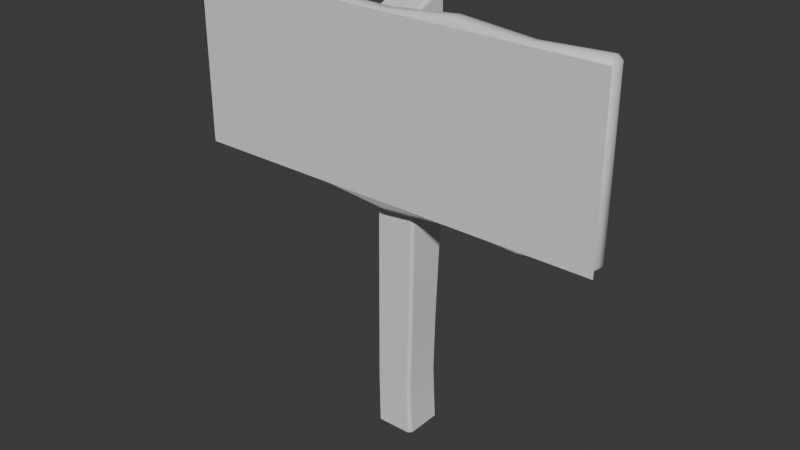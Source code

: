 # Source: signpost.blend  (saved by Blender 4.1.24; exported with 4.5.12 LTS)
import bpy
from mathutils import Matrix  # noqa: F401  (used for matrix-valued properties, if any)

bpy.ops.wm.read_factory_settings(use_empty=True)
scene = bpy.context.scene
scene.name = 'Scene'

# ---- collections
col_collection = bpy.data.collections.new('Collection'); scene.collection.children.link(col_collection)

# ---- materials (node trees are filled in below, after node groups)
mat_signpostwood = bpy.data.materials.new('SignpostWood')
mat_signpostwood.use_transparent_shadow = False
mat_signpostfront = bpy.data.materials.new('SignpostFront')
mat_signpostfront.use_transparent_shadow = False

# ---- material node trees
mat_signpostwood.use_nodes = True; mat_signpostwood.node_tree.nodes.clear()
_N = mat_signpostwood.node_tree.nodes; _L = mat_signpostwood.node_tree.links
n0 = _N.new('ShaderNodeBsdfPrincipled'); n0.name = 'Principled BSDF'; n0.location = (10, 300)
n1 = _N.new('ShaderNodeOutputMaterial'); n1.name = 'Material Output'; n1.location = (300, 300)
_L.new(n0.outputs[0], n1.inputs[0])
n1.is_active_output = True
mat_signpostfront.use_nodes = True; mat_signpostfront.node_tree.nodes.clear()
_N = mat_signpostfront.node_tree.nodes; _L = mat_signpostfront.node_tree.links
n0 = _N.new('ShaderNodeBsdfPrincipled'); n0.name = 'Principled BSDF'; n0.location = (10, 300)
n1 = _N.new('ShaderNodeOutputMaterial'); n1.name = 'Material Output'; n1.location = (300, 300)
_L.new(n0.outputs[0], n1.inputs[0])
n1.is_active_output = True

# ---- world
world_world = bpy.data.worlds.new('World'); scene.world = world_world
world_world.use_nodes = True; world_world.node_tree.nodes.clear()
_N = world_world.node_tree.nodes; _L = world_world.node_tree.links
n0 = _N.new('ShaderNodeOutputWorld'); n0.name = 'World Output'; n0.location = (300, 300)
n1 = _N.new('ShaderNodeBackground'); n1.name = 'Background'; n1.location = (10, 300)
n1.inputs[0].default_value = (0.05088, 0.05088, 0.05088, 1.0)
_L.new(n1.outputs[0], n0.inputs[0])
n0.is_active_output = True
world_world.color = (0.05088, 0.05088, 0.05088)
world_world.use_sun_shadow = False
world_world.sun_shadow_jitter_overblur = 0.0

# ---- meshes
me_cube_001 = bpy.data.meshes.new('Cube.001')
me_cube_001.from_pydata([(-0.05035, -0.04999, 5.599e-05), (-0.04961, -0.04974, 0.9893), (-0.05035, 0.05, 9.887e-05), (-0.04961, 0.04974, 1.031), (0.04832, -0.05, 0.0004545), (0.05033, -0.04974, 0.9918), (0.04832, 0.05, 0.0004803), (0.05033, 0.04974, 1.033), (-0.05438, -0.0478, 0.1287), (-0.05092, -0.05039, 0.2857), (-0.04868, -0.05071, 0.59), (-0.04928, -0.04769, 0.7171), (-0.04706, -0.04862, 0.8692), (-0.04706, 0.04862, 0.8965), (-0.04928, 0.0501, 0.7171), (-0.04868, 0.05525, 0.5854), (-0.05092, 0.0456, 0.2858), (-0.05438, 0.05055, 0.1402), (0.05167, 0.04862, 0.9047), (0.05098, 0.0501, 0.7196), (0.05318, 0.05525, 0.5854), (0.04819, 0.0456, 0.2862), (0.0411, 0.05055, 0.1415), (0.05167, -0.04862, 0.8774), (0.05098, -0.0477, 0.7196), (0.05318, -0.05071, 0.59), (0.04819, -0.05038, 0.2861), (0.0411, -0.0478, 0.13)], [], [(12, 1, 3, 13), (13, 3, 7, 18), (18, 7, 5, 23), (2, 6, 4, 0), (7, 3, 1, 5), (4, 27, 8, 0), (27, 26, 9, 8), (6, 22, 27, 4), (22, 21, 26, 27), (10, 9, 26, 25), (20, 19, 24, 25), (19, 18, 23, 24), (2, 17, 22, 6), (17, 16, 21, 22), (15, 14, 19, 20), (14, 13, 18, 19), (0, 8, 17, 2), (8, 9, 16, 17), (10, 11, 14, 15), (11, 12, 13, 14), (10, 15, 16, 9), (21, 16, 15, 20), (25, 26, 21, 20)])
me_cube_001.polygons.foreach_set('use_smooth', [True] * 23)
_k = set([(0, 2), (0, 4), (0, 8), (1, 3), (1, 5), (1, 12), (2, 6), (2, 17), (3, 7), (3, 13), (4, 6), (4, 27), (5, 7), (5, 23), (6, 22), (7, 18), (8, 9), (10, 11), (11, 12), (13, 14), (14, 15), (16, 17), (18, 19), (19, 20), (21, 22), (23, 24), (24, 25), (26, 27)])
me_cube_001.attributes.new('sharp_edge', 'BOOLEAN', 'EDGE').data.foreach_set('value', [ (min(e.vertices), max(e.vertices)) in _k for e in me_cube_001.edges])
_uv = me_cube_001.uv_layers.new(name='UVMap')
_uv.uv.foreach_set('vector', [0.5893, 0.0, 0.625, 0.0, 0.625, 0.25, 0.5893, 0.25, 0.5893, 0.25, 0.625, 0.25, 0.625, 0.5, 0.5893, 0.5, 0.5893, 0.5, 0.625, 0.5, 0.625, 0.75, 0.5893, 0.75, 0.125, 0.5, 0.375, 0.5, 0.375, 0.75, 0.125, 0.75, 0.625, 0.5, 0.875, 0.5, 0.875, 0.75, 0.625, 0.75, 0.375, 0.75, 0.4107, 0.75, 0.4107, 1.0, 0.375, 1.0, 0.4107, 0.75, 0.4464, 0.75, 0.4464, 1.0, 0.4107, 1.0, 0.375, 0.5, 0.4107, 0.5, 0.4107, 0.75, 0.375, 0.75, 0.4107, 0.5, 0.4464, 0.5, 0.4464, 0.75, 0.4107, 0.75, 0.0, 0.0, 0.4464, 1.0, 0.4464, 0.75, 0.0, 0.0, 0.5179, 0.5, 0.5536, 0.5, 0.5536, 0.75, 0.5179, 0.75, 0.5536, 0.5, 0.5893, 0.5, 0.5893, 0.75, 0.5536, 0.75, 0.375, 0.25, 0.4107, 0.25, 0.4107, 0.5, 0.375, 0.5, 0.4107, 0.25, 0.4464, 0.25, 0.4464, 0.5, 0.4107, 0.5, 0.5179, 0.25, 0.5536, 0.25, 0.5536, 0.5, 0.5179, 0.5, 0.5536, 0.25, 0.5893, 0.25, 0.5893, 0.5, 0.5536, 0.5, 0.375, 0.0, 0.4107, 0.0, 0.4107, 0.25, 0.375, 0.25, 0.4107, 0.0, 0.4464, 0.0, 0.4464, 0.25, 0.4107, 0.25, 0.5179, 0.0, 0.5536, 0.0, 0.5536, 0.25, 0.5179, 0.25, 0.5536, 0.0, 0.5893, 0.0, 0.5893, 0.25, 0.5536, 0.25, 0.5179, 0.0, 0.5179, 0.25, 0.4464, 0.25, 0.4464, 0.0, 0.4464, 0.5, 0.4464, 0.25, 0.5179, 0.25, 0.5179, 0.5, 0.5179, 0.75, 0.4464, 0.75, 0.4464, 0.5, 0.5179, 0.5])
me_cube_001.materials.append(mat_signpostwood)
me_cube_001.update()
me_cube_002 = bpy.data.meshes.new('Cube.002')
me_cube_002.from_pydata([(-0.5194, -0.07729, -0.2), (-0.5006, -0.08884, 0.2034), (-0.5194, -0.03729, -0.2), (-0.5006, -0.04884, 0.2034), (0.498, -0.08208, -0.1952), (0.5, -0.08817, 0.2095), (0.4982, -0.04267, -0.2), (0.4982, -0.04267, 0.2095), (0.3333, -0.05, -0.2129), (0.1667, -0.04796, -0.2089), (-0.0005112, -0.04642, -0.2229), (-0.1667, -0.05, -0.2089), (-0.3408, -0.04507, -0.2), (-0.3349, -0.047, 0.2086), (-0.1673, -0.04884, 0.2034), (-0.0005112, -0.04642, 0.2), (0.1667, -0.04796, 0.2168), (0.3333, -0.05, 0.2037), (-0.3408, -0.08507, -0.2), (-0.1667, -0.09, -0.2089), (1.49e-08, -0.09, -0.2229), (0.1667, -0.08526, -0.2089), (0.3333, -0.09, -0.2129), (0.3333, -0.09, 0.2037), (0.1667, -0.09102, 0.2168), (-1.49e-08, -0.09, 0.2), (-0.1673, -0.08884, 0.2034), (-0.3349, -0.087, 0.2086)], [], [(0, 1, 3, 2), (8, 17, 7, 6), (6, 7, 5, 4), (18, 27, 1, 0), (8, 6, 4, 22), (13, 3, 1, 27), (7, 17, 23, 5), (17, 16, 24, 23), (16, 15, 25, 24), (15, 14, 26, 25), (14, 13, 27, 26), (2, 12, 18, 0), (12, 11, 19, 18), (11, 10, 20, 19), (10, 9, 21, 20), (9, 8, 22, 21), (4, 5, 23, 22), (22, 23, 24, 21), (21, 24, 25, 20), (20, 25, 26, 19), (19, 26, 27, 18), (2, 3, 13, 12), (12, 13, 14, 11), (11, 14, 15, 10), (10, 15, 16, 9), (9, 16, 17, 8)])
me_cube_002.polygons.foreach_set('use_smooth', [True] * 26)
_uv = me_cube_002.uv_layers.new(name='UVMap')
_uv.uv.foreach_set('vector', [0.375, 0.0, 0.625, 0.0, 0.625, 0.25, 0.375, 0.25, 0.375, 0.4583, 0.625, 0.4583, 0.625, 0.5, 0.375, 0.5, 0.375, 0.5, 0.625, 0.5, 0.625, 0.75, 0.375, 0.75, 0.375, 0.9583, 0.625, 0.9583, 0.625, 1.0, 0.375, 1.0, 0.3333, 0.5, 0.375, 0.5, 0.375, 0.75, 0.3333, 0.75, 0.8333, 0.5, 0.875, 0.5, 0.875, 0.75, 0.8333, 0.75, 0.625, 0.5, 0.6667, 0.5, 0.6667, 0.75, 0.625, 0.75, 0.6667, 0.5, 0.7083, 0.5, 0.7083, 0.75, 0.6667, 0.75, 0.7083, 0.5, 0.75, 0.5, 0.75, 0.75, 0.7083, 0.75, 0.75, 0.5, 0.7917, 0.5, 0.7917, 0.75, 0.75, 0.75, 0.7917, 0.5, 0.8333, 0.5, 0.8333, 0.75, 0.7917, 0.75, 0.125, 0.5, 0.1667, 0.5, 0.1667, 0.75, 0.125, 0.75, 0.1667, 0.5, 0.2083, 0.5, 0.2083, 0.75, 0.1667, 0.75, 0.2083, 0.5, 0.25, 0.5, 0.25, 0.75, 0.2083, 0.75, 0.25, 0.5, 0.2917, 0.5, 0.2917, 0.75, 0.25, 0.75, 0.2917, 0.5, 0.3333, 0.5, 0.3333, 0.75, 0.2917, 0.75, 0.375, 0.75, 0.625, 0.75, 0.625, 0.7917, 0.375, 0.7917, 0.375, 0.7917, 0.625, 0.7917, 0.625, 0.8333, 0.375, 0.8333, 0.375, 0.8333, 0.625, 0.8333, 0.625, 0.875, 0.375, 0.875, 0.375, 0.875, 0.625, 0.875, 0.625, 0.9167, 0.375, 0.9167, 0.375, 0.9167, 0.625, 0.9167, 0.625, 0.9583, 0.375, 0.9583, 0.375, 0.25, 0.625, 0.25, 0.625, 0.2917, 0.375, 0.2917, 0.375, 0.2917, 0.625, 0.2917, 0.625, 0.3333, 0.375, 0.3333, 0.375, 0.3333, 0.625, 0.3333, 0.625, 0.375, 0.375, 0.375, 0.375, 0.375, 0.625, 0.375, 0.625, 0.4167, 0.375, 0.4167, 0.375, 0.4167, 0.625, 0.4167, 0.625, 0.4583, 0.375, 0.4583])
me_cube_002.materials.append(mat_signpostwood)
me_cube_002.update()
me_plane = bpy.data.meshes.new('Plane')
me_plane.from_pydata([(-0.5, 0.009, -0.2), (0.5, 0.009, -0.2), (-0.5, 0.009, 0.2), (0.5, 0.009, 0.2)], [], [(0, 1, 3, 2)])
_uv = me_plane.uv_layers.new(name='UVMap')
_uv.uv.foreach_set('vector', [0.0, 0.0, 1.0, 0.0, 1.0, 1.0, 0.0, 1.0])
me_plane.materials.append(mat_signpostfront)
me_plane.update()
me_cube = bpy.data.meshes.new('Cube')
me_cube.from_pydata([(-0.4, -0.05, -0.125), (-0.4, -0.05, -0.075), (-0.4, -0.03, -0.125), (-0.4, -0.03, -0.075), (0.4, -0.05, -0.1436), (0.4, -0.05, -0.0609), (0.4, -0.03, -0.125), (0.4, -0.03, -0.075), (-0.4, -0.05, 0.05515), (-0.4, -0.05, 0.125), (-0.4, -0.03, 0.075), (-0.4, -0.03, 0.125), (0.4, -0.05, 0.06358), (0.4, -0.05, 0.125), (0.4, -0.03, 0.06358), (0.4, -0.03, 0.125), (0.2, -0.03, 0.06425), (0.0, -0.03, 0.075), (-0.2, -0.03, 0.075), (-0.2, -0.03, 0.125), (0.0, -0.03, 0.1296), (0.2, -0.03, 0.125), (-0.2, -0.05, 0.075), (0.0, -0.05, 0.0641), (0.2, -0.05, 0.075), (0.2, -0.05, 0.125), (0.0, -0.05, 0.1296), (-0.2, -0.05, 0.1334), (0.2, -0.03, -0.1316), (0.0, -0.03, -0.125), (-0.2, -0.03, -0.125), (-0.2, -0.03, -0.06517), (0.0, -0.03, -0.075), (0.2, -0.03, -0.075), (-0.2, -0.05, -0.125), (0.0, -0.05, -0.125), (0.2, -0.05, -0.1369), (0.2, -0.05, -0.075), (0.0, -0.05, -0.06553), (-0.2, -0.05, -0.0625)], [], [(0, 1, 3, 2), (28, 33, 7, 6), (6, 7, 5, 4), (28, 6, 4, 36), (31, 3, 1, 39), (8, 9, 11, 10), (16, 21, 15, 14), (14, 15, 13, 12), (16, 14, 12, 24), (19, 11, 9, 27), (15, 21, 25, 13), (21, 20, 26, 25), (20, 19, 27, 26), (10, 18, 22, 8), (18, 17, 23, 22), (17, 16, 24, 23), (10, 11, 19, 18), (18, 19, 20, 17), (17, 20, 21, 16), (7, 33, 37, 5), (33, 32, 38, 37), (32, 31, 39, 38), (2, 30, 34, 0), (30, 29, 35, 34), (29, 28, 36, 35), (2, 3, 31, 30), (30, 31, 32, 29), (29, 32, 33, 28)])
me_cube.polygons.foreach_set('use_smooth', [True] * 28)
_uv = me_cube.uv_layers.new(name='UVMap')
_uv.uv.foreach_set('vector', [0.375, 0.0, 0.625, 0.0, 0.625, 0.25, 0.375, 0.25, 0.375, 0.4375, 0.625, 0.4375, 0.625, 0.5, 0.375, 0.5, 0.375, 0.5, 0.625, 0.5, 0.625, 0.75, 0.375, 0.75, 0.3125, 0.5, 0.375, 0.5, 0.375, 0.75, 0.3125, 0.75, 0.8125, 0.5, 0.875, 0.5, 0.875, 0.75, 0.8125, 0.75, 0.375, 0.0, 0.625, 0.0, 0.625, 0.25, 0.375, 0.25, 0.375, 0.4375, 0.625, 0.4375, 0.625, 0.5, 0.375, 0.5, 0.375, 0.5, 0.625, 0.5, 0.625, 0.75, 0.375, 0.75, 0.3125, 0.5, 0.375, 0.5, 0.375, 0.75, 0.3125, 0.75, 0.8125, 0.5, 0.875, 0.5, 0.875, 0.75, 0.8125, 0.75, 0.625, 0.5, 0.6875, 0.5, 0.6875, 0.75, 0.625, 0.75, 0.6875, 0.5, 0.75, 0.5, 0.75, 0.75, 0.6875, 0.75, 0.75, 0.5, 0.8125, 0.5, 0.8125, 0.75, 0.75, 0.75, 0.125, 0.5, 0.1875, 0.5, 0.1875, 0.75, 0.125, 0.75, 0.1875, 0.5, 0.25, 0.5, 0.25, 0.75, 0.1875, 0.75, 0.25, 0.5, 0.3125, 0.5, 0.3125, 0.75, 0.25, 0.75, 0.375, 0.25, 0.625, 0.25, 0.625, 0.3125, 0.375, 0.3125, 0.375, 0.3125, 0.625, 0.3125, 0.625, 0.375, 0.375, 0.375, 0.375, 0.375, 0.625, 0.375, 0.625, 0.4375, 0.375, 0.4375, 0.625, 0.5, 0.6875, 0.5, 0.6875, 0.75, 0.625, 0.75, 0.6875, 0.5, 0.75, 0.5, 0.75, 0.75, 0.6875, 0.75, 0.75, 0.5, 0.8125, 0.5, 0.8125, 0.75, 0.75, 0.75, 0.125, 0.5, 0.1875, 0.5, 0.1875, 0.75, 0.125, 0.75, 0.1875, 0.5, 0.25, 0.5, 0.25, 0.75, 0.1875, 0.75, 0.25, 0.5, 0.3125, 0.5, 0.3125, 0.75, 0.25, 0.75, 0.375, 0.25, 0.625, 0.25, 0.625, 0.3125, 0.375, 0.3125, 0.375, 0.3125, 0.625, 0.3125, 0.625, 0.375, 0.375, 0.375, 0.375, 0.375, 0.625, 0.375, 0.625, 0.4375, 0.375, 0.4375])
me_cube.materials.append(mat_signpostwood)
me_cube.update()

# ---- objects
ob_post = bpy.data.objects.new('Post', me_cube_001)
ob_backplate = bpy.data.objects.new('BackPlate', me_cube_002)
ob_front = bpy.data.objects.new('Front', me_plane)
ob_backsupports = bpy.data.objects.new('BackSupports', me_cube)

# ---- transforms, parenting, visibility, modifiers, constraints
ob_post.location = (0.0, 0.0, 0.0)
_m = ob_post.modifiers.new('Bevel', 'BEVEL')
_m.width = 0.01
_m.width_pct = 0.01
_m.harden_normals = True
ob_backplate.location = (0.0, 0.0, 0.8)
_m = ob_backplate.modifiers.new('Bevel', 'BEVEL')
_m.width = 0.01
_m.width_pct = 0.01
ob_front.location = (0.0, -0.1, 0.8)
ob_backsupports.location = (0.0, 0.0, 0.8)
_m = ob_backsupports.modifiers.new('Bevel', 'BEVEL')
_m.width = 0.008
_m.width_pct = 0.008

# ---- collection membership
col_collection.objects.link(ob_post)
col_collection.objects.link(ob_backplate)
col_collection.objects.link(ob_front)
col_collection.objects.link(ob_backsupports)

# ---- scene / render settings (as saved in the file)
scene.frame_start = 1; scene.frame_end = 250; scene.frame_set(1)
scene.render.engine = 'BLENDER_EEVEE_NEXT'
scene.cycles.sampling_pattern = 'TABULATED_SOBOL'
scene.eevee.ray_tracing_options.trace_max_roughness = 0.0
bpy.context.view_layer.update()

# ---- added for rendering (the .blend has no active camera and no usable light): camera, sun
cam_auto = bpy.data.cameras.new('AutoCamera')
cam_auto.lens = 50.0
cam_auto.sensor_width = 36.0
cam_auto.clip_end = 1000.0
ob_auto_camera = bpy.data.objects.new('AutoCamera', cam_auto)
scene.collection.objects.link(ob_auto_camera)
ob_auto_camera.location = (1.33723, -1.6339, 1.59198)
ob_auto_camera.rotation_euler = (1.09748, -7.21219e-08, 0.694738)
scene.camera = ob_auto_camera
light_auto_sun = bpy.data.lights.new('AutoSun', 'SUN')
light_auto_sun.energy = 3.0
light_auto_sun.angle = 0.0523599
ob_auto_sun = bpy.data.objects.new('AutoSun', light_auto_sun)
scene.collection.objects.link(ob_auto_sun)
ob_auto_sun.rotation_euler = (0.872665, 0.174533, 0.523599)
bpy.context.view_layer.update()
